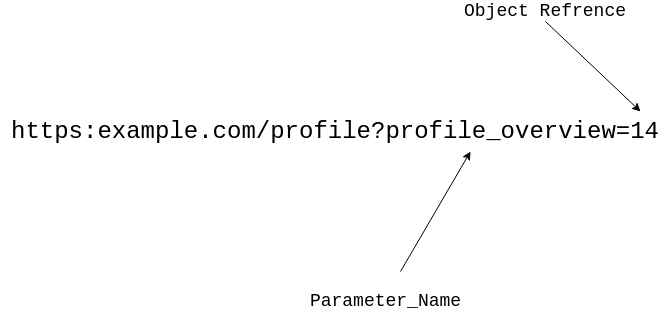

The diagram above was exported from draw.io. Its source (the exported page's mxGraphModel, read from the mxfile embedded in the PNG):
<mxGraphModel dx="1422" dy="803" grid="1" gridSize="10" guides="1" tooltips="1" connect="1" arrows="1" fold="1" page="1" pageScale="1" pageWidth="850" pageHeight="1100" math="0" shadow="0">
  <root>
    <mxCell id="0" />
    <mxCell id="1" parent="0" />
    <mxCell id="u_cFCU1uDEcvZJ-TDOjL-2" value="&lt;font style=&quot;font-size: 24px&quot;&gt;https:example.com/profile?profile_overview=14&lt;/font&gt;" style="text;html=1;strokeColor=none;fillColor=none;align=center;verticalAlign=middle;whiteSpace=wrap;rounded=0;fontFamily=Courier New;" vertex="1" parent="1">
      <mxGeometry x="90" y="250" width="670" height="20" as="geometry" />
    </mxCell>
    <mxCell id="u_cFCU1uDEcvZJ-TDOjL-3" value="" style="endArrow=classic;html=1;fontFamily=Courier New;" edge="1" parent="1">
      <mxGeometry width="50" height="50" relative="1" as="geometry">
        <mxPoint x="490" y="400" as="sourcePoint" />
        <mxPoint x="560" y="280" as="targetPoint" />
      </mxGeometry>
    </mxCell>
    <mxCell id="u_cFCU1uDEcvZJ-TDOjL-4" value="&lt;font style=&quot;font-size: 18px&quot;&gt;Parameter&lt;/font&gt;&lt;font style=&quot;font-size: 18px&quot;&gt;_Name&lt;/font&gt;" style="text;html=1;align=center;verticalAlign=middle;resizable=0;points=[];autosize=1;fontFamily=Courier New;" vertex="1" parent="1">
      <mxGeometry x="390" y="420" width="170" height="20" as="geometry" />
    </mxCell>
    <mxCell id="u_cFCU1uDEcvZJ-TDOjL-5" value="&lt;font style=&quot;font-size: 18px&quot;&gt;Object Refrence&lt;/font&gt;" style="text;html=1;strokeColor=none;fillColor=none;align=center;verticalAlign=middle;whiteSpace=wrap;rounded=0;fontFamily=Courier New;" vertex="1" parent="1">
      <mxGeometry x="550" y="130" width="170" height="20" as="geometry" />
    </mxCell>
    <mxCell id="u_cFCU1uDEcvZJ-TDOjL-6" value="" style="endArrow=classic;html=1;fontFamily=Courier New;exitX=0.5;exitY=1;exitDx=0;exitDy=0;" edge="1" parent="1" source="u_cFCU1uDEcvZJ-TDOjL-5">
      <mxGeometry width="50" height="50" relative="1" as="geometry">
        <mxPoint x="570" y="430" as="sourcePoint" />
        <mxPoint x="730" y="240" as="targetPoint" />
      </mxGeometry>
    </mxCell>
  </root>
</mxGraphModel>